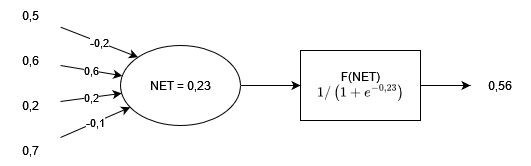

The diagram above was exported from draw.io. Its source (the exported page's mxGraphModel, read from the mxfile embedded in the PNG):
<mxGraphModel dx="1422" dy="744" grid="1" gridSize="10" guides="1" tooltips="1" connect="1" arrows="1" fold="1" page="1" pageScale="1" pageWidth="827" pageHeight="1169" math="1" shadow="0">
  <root>
    <mxCell id="0" />
    <mxCell id="1" parent="0" />
    <mxCell id="2" style="edgeStyle=orthogonalEdgeStyle;rounded=0;orthogonalLoop=1;jettySize=auto;html=1;" edge="1" source="3" target="6" parent="1">
      <mxGeometry relative="1" as="geometry" />
    </mxCell>
    <mxCell id="3" value="&lt;div&gt;F(NET)&lt;/div&gt;&lt;div&gt;$$ 1 / \left ( 1+ e^{-0,23} \right ) $$&lt;/div&gt;" style="rounded=0;whiteSpace=wrap;html=1;" vertex="1" parent="1">
      <mxGeometry x="430" y="320" width="120" height="70" as="geometry" />
    </mxCell>
    <mxCell id="4" style="edgeStyle=orthogonalEdgeStyle;rounded=0;orthogonalLoop=1;jettySize=auto;html=1;entryX=0;entryY=0.5;entryDx=0;entryDy=0;" edge="1" source="5" target="3" parent="1">
      <mxGeometry relative="1" as="geometry" />
    </mxCell>
    <mxCell id="5" value="NET = 0,23" style="ellipse;whiteSpace=wrap;html=1;" vertex="1" parent="1">
      <mxGeometry x="250" y="315" width="120" height="80" as="geometry" />
    </mxCell>
    <mxCell id="6" value="&lt;div&gt;0,56&lt;/div&gt;" style="text;html=1;strokeColor=none;fillColor=none;align=center;verticalAlign=middle;whiteSpace=wrap;rounded=0;" vertex="1" parent="1">
      <mxGeometry x="600" y="340" width="60" height="30" as="geometry" />
    </mxCell>
    <mxCell id="7" value="0,6" style="edgeStyle=none;rounded=0;orthogonalLoop=1;jettySize=auto;html=1;" edge="1" source="8" target="5" parent="1">
      <mxGeometry relative="1" as="geometry" />
    </mxCell>
    <mxCell id="8" value="0,6" style="text;html=1;strokeColor=none;fillColor=none;align=center;verticalAlign=middle;whiteSpace=wrap;rounded=0;" vertex="1" parent="1">
      <mxGeometry x="130" y="315" width="60" height="30" as="geometry" />
    </mxCell>
    <mxCell id="9" value="&lt;div&gt;-0,2&lt;/div&gt;" style="rounded=0;orthogonalLoop=1;jettySize=auto;html=1;entryX=0;entryY=0;entryDx=0;entryDy=0;" edge="1" source="10" target="5" parent="1">
      <mxGeometry relative="1" as="geometry" />
    </mxCell>
    <mxCell id="10" value="0,5" style="text;html=1;strokeColor=none;fillColor=none;align=center;verticalAlign=middle;whiteSpace=wrap;rounded=0;" vertex="1" parent="1">
      <mxGeometry x="130" y="270" width="60" height="30" as="geometry" />
    </mxCell>
    <mxCell id="11" value="-0,1" style="edgeStyle=none;rounded=0;orthogonalLoop=1;jettySize=auto;html=1;" edge="1" source="12" target="5" parent="1">
      <mxGeometry relative="1" as="geometry" />
    </mxCell>
    <mxCell id="12" value="0,7" style="text;html=1;strokeColor=none;fillColor=none;align=center;verticalAlign=middle;whiteSpace=wrap;rounded=0;" vertex="1" parent="1">
      <mxGeometry x="130" y="405" width="60" height="30" as="geometry" />
    </mxCell>
    <mxCell id="13" value="0,2" style="edgeStyle=none;rounded=0;orthogonalLoop=1;jettySize=auto;html=1;" edge="1" source="14" target="5" parent="1">
      <mxGeometry relative="1" as="geometry" />
    </mxCell>
    <mxCell id="14" value="0,2" style="text;html=1;strokeColor=none;fillColor=none;align=center;verticalAlign=middle;whiteSpace=wrap;rounded=0;" vertex="1" parent="1">
      <mxGeometry x="130" y="360" width="60" height="30" as="geometry" />
    </mxCell>
  </root>
</mxGraphModel>